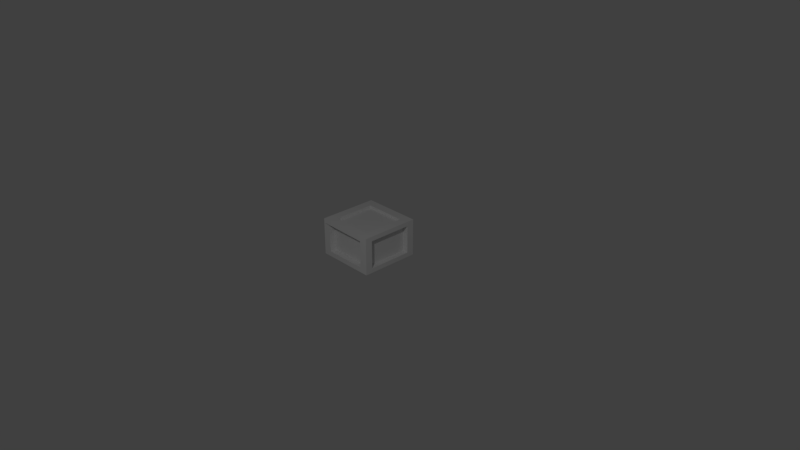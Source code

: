 # Source: Caja_Cebolla.blend  (saved by Blender 2.79.0; exported with 4.5.12 LTS)
import bpy
from mathutils import Matrix  # noqa: F401  (used for matrix-valued properties, if any)

bpy.ops.wm.read_factory_settings(use_empty=True)
scene = bpy.context.scene
scene.name = 'Scene'

# ---- collections
col_collection_1 = bpy.data.collections.new('Collection 1'); scene.collection.children.link(col_collection_1)

# ---- materials (node trees are filled in below, after node groups)
mat_madera = bpy.data.materials.new('Madera')
mat_madera.alpha_threshold = 0.0
mat_madera.use_transparent_shadow = False
mat_madera.roughness = 0.5
mat_madera.line_color = (0.0, 0.0, 0.0, 1.0)
mat_masmadera = bpy.data.materials.new('MasMadera')
mat_masmadera.alpha_threshold = 0.0
mat_masmadera.use_transparent_shadow = False
mat_masmadera.roughness = 0.5
mat_logocebolla = bpy.data.materials.new('LogoCebolla')
mat_logocebolla.alpha_threshold = 0.0
mat_logocebolla.use_transparent_shadow = False
mat_logocebolla.roughness = 0.5
mat_material_001 = bpy.data.materials.new('Material.001')
mat_material_001.alpha_threshold = 0.0
mat_material_001.use_transparent_shadow = False
mat_material_001.roughness = 0.5

# ---- material node trees

# ---- world
world_world = bpy.data.worlds.new('World'); scene.world = world_world
world_world.color = (0.05088, 0.05088, 0.05088)
world_world.use_sun_shadow = False
world_world.sun_shadow_jitter_overblur = 0.0
world_world.cycles.sampling_method = 'MANUAL'

# ---- cameras
cam_camera = bpy.data.cameras.new('Camera')
cam_camera.clip_end = 100.0
cam_camera.lens = 35.0
cam_camera.sensor_width = 32.0
cam_camera.sensor_height = 18.0
cam_camera.ortho_scale = 7.314
cam_camera.dof.focus_distance = 0.0
cam_camera.dof.aperture_fstop = 128.0

# ---- lights
light_lamp = bpy.data.lights.new('Lamp', 'POINT')
light_lamp.transmission_factor = 0.0
light_lamp.cutoff_distance = 30.0
light_lamp.energy = 100.0
light_lamp.shadow_buffer_clip_start = 1.001
light_lamp.shadow_soft_size = 0.1
light_lamp.shadow_maximum_resolution = 0.006
light_lamp.use_absolute_resolution = True

# ---- meshes
me_cube_002 = bpy.data.meshes.new('Cube.002')
me_cube_002.from_pydata([(1.0, 0.7526, 1.753), (0.7288, -1.0, 1.729), (-1.0, 0.7258, 1.726), (-1.0, -0.7258, 1.726), (-0.7288, -1.0, 1.729), (-0.7622, 1.0, 1.762), (1.0, -0.7526, 1.753), (-1.0, -1.0, 2.0), (0.7622, 1.0, 1.762), (1.0, -1.0, 2.0), (1.0, 1.0, 2.0), (-1.0, 1.0, 2.0), (1.0, -1.0, 1.788), (1.0, 1.0, 1.799), (-1.0, 1.0, 1.764), (-1.0, -1.0, 1.755), (0.7072, 0.7072, 2.0), (0.7072, -0.7072, 2.0), (-0.7072, -0.7072, 2.0), (-0.7072, 0.7072, 2.0), (1.0, 0.7526, 1.753), (0.7288, -1.0, 1.729), (-1.0, 0.7258, 1.726), (-1.0, -0.7258, 1.726), (0.7072, 0.7072, 1.835), (0.7072, -0.7072, 1.835), (-0.7072, 0.7072, 1.835), (-0.7072, -0.7072, 1.835), (-0.7288, -1.0, 1.729), (-0.7622, 1.0, 1.762), (1.0, -0.7526, 1.753), (-1.0, -1.0, 2.0), (0.7622, 1.0, 1.762), (1.0, -1.0, 2.0), (1.0, 1.0, 2.0), (-1.0, 1.0, 2.0)], [], [(3, 15, 7), (1, 12, 9), (0, 13, 10), (5, 14, 11), (12, 6, 9), (13, 8, 10), (14, 2, 11), (15, 4, 7), (18, 17, 25, 27), (16, 17, 33, 34), (19, 16, 34, 35), (17, 18, 31, 33), (18, 19, 35, 31), (24, 26, 27, 25), (17, 16, 24, 25), (19, 18, 27, 26), (16, 19, 26, 24), (22, 23, 31, 35), (28, 21, 33, 31), (30, 20, 34, 33), (32, 29, 35, 34)])
me_cube_002.polygons.foreach_set('material_index', [0, 0, 0, 0, 0, 0, 0, 0, 0, 0, 0, 0, 0, 2, 0, 0, 0, 0, 0, 0, 0])
_uv = me_cube_002.uv_layers.new(name='UVMap')
_uv.uv.foreach_set('vector', [0.3791, 0.4048, 0.367, 0.3449, 0.4151, 0.3911, 0.5831, 0.3688, 0.6377, 0.3629, 0.5969, 0.4039, 0.6129, 0.5751, 0.6199, 0.6272, 0.58, 0.5878, 0.4107, 0.6023, 0.3531, 0.6189, 0.3981, 0.5714, 0.6377, 0.3629, 0.6189, 0.4155, 0.5969, 0.4039, 0.6199, 0.6272, 0.5689, 0.6093, 0.58, 0.5878, 0.3531, 0.6189, 0.3743, 0.5592, 0.3981, 0.5714, 0.367, 0.3449, 0.4275, 0.3667, 0.4151, 0.3911, 0.561, 0.5682, 0.4341, 0.5636, 0.447, 0.5484, 0.5462, 0.5554, 0.5558, 0.5557, 0.5659, 0.428, 0.5969, 0.4039, 0.58, 0.5878, 0.4288, 0.548, 0.5558, 0.5557, 0.58, 0.5878, 0.3981, 0.5714, 0.5659, 0.428, 0.439, 0.4223, 0.4151, 0.3911, 0.5969, 0.4039, 0.3757, 0.4506, 0.4692, 0.4721, 0.4848, 0.5143, 0.3508, 0.4804, 0.8582, 0.9999, 0.1084, 0.9999, 0.1084, 8.7e-05, 0.8582, 8.659e-05, 0.4341, 0.5636, 0.4436, 0.4358, 0.4586, 0.4489, 0.447, 0.5484, 0.5706, 0.4423, 0.561, 0.5682, 0.5462, 0.5554, 0.5577, 0.4572, 0.4436, 0.4358, 0.5706, 0.4423, 0.5577, 0.4572, 0.4586, 0.4489, 0.3743, 0.5592, 0.3791, 0.4048, 0.4151, 0.3911, 0.3981, 0.5714, 0.5728, 0.6236, 0.4172, 0.623, 0.4032, 0.588, 0.5851, 0.5992, 0.6189, 0.4155, 0.6129, 0.5751, 0.58, 0.5878, 0.5969, 0.4039, 0.5689, 0.6093, 0.4107, 0.6023, 0.3981, 0.5714, 0.58, 0.5878])
me_cube_002.materials.append(mat_madera)
me_cube_002.materials.append(mat_masmadera)
me_cube_002.materials.append(mat_logocebolla)
me_cube_002.use_remesh_preserve_volume = False
me_cube_002.use_remesh_preserve_attributes = False
me_cube_002.use_mirror_vertex_groups = False
me_cube_002.update()
me_cube = bpy.data.meshes.new('Cube')
me_cube.from_pydata([(1.0, 0.7526, 0.2474), (0.7288, -1.0, 0.2712), (-1.0, -0.7258, 0.2742), (-1.0, 0.7258, 0.2742), (1.0, 0.7526, 1.753), (0.7288, -1.0, 1.729), (-1.0, 0.7258, 1.726), (-1.0, -0.7258, 1.726), (-0.7288, -1.0, 0.2712), (-0.7622, 1.0, 0.2378), (-0.7288, -1.0, 1.729), (-0.7622, 1.0, 1.762), (-0.8213, -0.7258, 0.2742), (-0.8213, 0.7258, 0.2742), (-0.8213, -0.7258, 1.726), (-0.8213, 0.7258, 1.726), (1.0, -0.7526, 0.2474), (-1.0, -1.0, 0.0), (1.0, -0.7526, 1.753), (0.7288, -0.789, 0.2712), (-0.7288, -0.789, 0.2712), (0.7288, -0.789, 1.729), (-0.7288, -0.789, 1.729), (0.7622, 1.0, 0.2378), (1.0, -1.0, 0.0), (0.7622, 1.0, 1.762), (0.7997, 0.7526, 0.2474), (0.7997, -0.7526, 0.2474), (0.7997, 0.7526, 1.753), (0.7997, -0.7526, 1.753), (1.0, 1.0, 0.0), (-1.0, 1.0, 0.0), (0.7622, 0.778, 0.2378), (-0.7622, 0.778, 0.2378), (0.7622, 0.778, 1.762), (-0.7622, 0.778, 1.762), (1.0, -1.0, 1.788), (1.0, 1.0, 1.799), (-1.0, 1.0, 1.764), (-1.0, -1.0, 1.755), (1.0, -1.0, 1.735)], [], [(30, 24, 17, 31), (18, 16, 27, 29), (8, 1, 19, 20), (7, 6, 15, 14), (25, 23, 32, 34), (2, 3, 31, 17), (3, 6, 38, 31), (12, 14, 15, 13), (2, 7, 14, 12), (6, 3, 13, 15), (3, 2, 12, 13), (1, 8, 17, 24), (8, 10, 39, 17), (19, 21, 22, 20), (5, 10, 22, 21), (1, 5, 21, 19), (10, 8, 20, 22), (0, 16, 24, 30), (16, 18, 40, 24), (26, 28, 29, 27), (16, 0, 26, 27), (4, 18, 29, 28), (0, 4, 28, 26), (9, 23, 30, 31), (23, 25, 37, 30), (34, 32, 33, 35), (9, 11, 35, 33), (23, 9, 33, 32), (11, 25, 34, 35), (36, 5, 40), (37, 4, 0, 30), (38, 11, 9, 31), (39, 7, 2, 17), (40, 18, 36), (40, 5, 1, 24), (7, 39, 10, 5, 36, 18, 4, 37, 25, 11, 38, 6)])
me_cube.polygons.foreach_set('material_index', [0, 0, 0, 0, 0, 0, 0, 2, 0, 0, 0, 0, 0, 2, 0, 0, 0, 0, 0, 2, 0, 0, 0, 0, 0, 2, 0, 0, 0, 0, 0, 0, 0, 0, 0, 0])
_uv = me_cube.uv_layers.new(name='UVMap')
_uv.uv.foreach_set('vector', [0.9941, 1.003, 8.663e-05, 0.9999, 8.659e-05, 8.659e-05, 0.9941, 0.002712, 0.765, 0.1375, 0.01524, 0.1523, 0.01376, 0.01926, 0.7635, 0.004451, 0.2096, 0.09454, 0.7662, 0.1019, 0.673, 0.1761, 0.3265, 0.1476, 0.621, 0.5851, 0.625, 0.4307, 0.6477, 0.4428, 0.6391, 0.5702, 0.5689, 0.6093, 0.8022, 0.8794, 0.6819, 0.8287, 0.5584, 0.6287, 0.1071, 0.2224, 0.1099, 0.7791, 0.01681, 0.9733, 0.02208, 0.01383, 0.1099, 0.7791, 0.3743, 0.5592, 0.3531, 0.6189, 0.01681, 0.9733, 8.659e-05, 0.9999, 8.659e-05, 8.659e-05, 0.996, 8.659e-05, 0.996, 0.9947, 0.1071, 0.2224, 0.3791, 0.4048, 0.3609, 0.4196, 0.1749, 0.3048, 0.625, 0.4307, 0.8883, 0.2084, 0.8442, 0.3115, 0.6477, 0.4428, 0.1099, 0.7791, 0.1071, 0.2224, 0.1749, 0.3048, 0.1545, 0.6763, 0.7662, 0.1019, 0.2096, 0.09454, 0.02208, 0.01383, 0.9809, 0.01774, 0.2096, 0.09454, 0.4275, 0.3667, 0.367, 0.3449, 0.02208, 0.01383, 0.0009741, 1.001, -0.0007981, 0.001658, 0.9951, -0.001481, 0.9969, 0.9983, 0.5831, 0.3688, 0.4275, 0.3667, 0.4421, 0.3401, 0.5668, 0.3483, 0.01524, 0.1525, 0.7413, 0.1382, 0.7428, 0.2783, 0.0168, 0.2926, 0.4275, 0.3667, 0.2096, 0.09454, 0.3265, 0.1476, 0.4421, 0.3401, 0.8899, 0.7668, 0.8951, 0.1907, 0.9809, 0.01774, 0.9778, 0.9801, 0.8951, 0.1907, 0.6189, 0.4155, 0.6478, 0.3527, 0.9809, 0.01774, -0.000228, 0.9993, 0.0004287, -0.000483, 1.0, 0.0006835, 0.9996, 1.0, 0.8951, 0.1907, 0.8899, 0.7668, 0.8172, 0.6756, 0.8444, 0.304, 0.3864, 0.417, 0.3811, 0.5766, 0.3561, 0.5629, 0.3664, 0.433, 0.8899, 0.7668, 0.6129, 0.5751, 0.6329, 0.5593, 0.8172, 0.6756, 0.2104, 0.9002, 0.8022, 0.8794, 0.9778, 0.9801, 0.01681, 0.9733, 0.8022, 0.8794, 0.5689, 0.6093, 0.6199, 0.6272, 0.9778, 0.9801, 0.9999, 9.998e-05, 0.9999, 0.9999, 0.0001003, 0.9999, 9.998e-05, 0.0001003, 0.2104, 0.9002, 0.4107, 0.6023, 0.4312, 0.6312, 0.314, 0.8157, 0.8022, 0.8794, 0.2104, 0.9002, 0.314, 0.8157, 0.6819, 0.8287, 0.7802, 0.4496, 0.02084, 0.4487, 0.02094, 0.3012, 0.7803, 0.3021, 0.6377, 0.3629, 0.5831, 0.3688, 0.6478, 0.3527, 0.6199, 0.6272, 0.6129, 0.5751, 0.8899, 0.7668, 0.9778, 0.9801, 0.3531, 0.6189, 0.4107, 0.6023, 0.2104, 0.9002, 0.01681, 0.9733, 0.367, 0.3449, 0.3791, 0.4048, 0.1071, 0.2224, 0.02208, 0.01383, 0.6478, 0.3527, 0.6189, 0.4155, 0.6377, 0.3629, 0.6478, 0.3527, 0.5831, 0.3688, 0.7662, 0.1019, 0.9809, 0.01774, 0.3791, 0.4048, 0.367, 0.3449, 0.4275, 0.3667, 0.5831, 0.3688, 0.6377, 0.3629, 0.6189, 0.4155, 0.3864, 0.417, 0.6199, 0.6272, 0.5689, 0.6093, 0.7802, 0.4496, 0.3531, 0.6189, 0.3743, 0.5592])
me_cube.materials.append(mat_madera)
me_cube.materials.append(mat_material_001)
me_cube.materials.append(mat_masmadera)
me_cube.materials.append(mat_logocebolla)
me_cube.use_remesh_preserve_volume = False
me_cube.use_remesh_preserve_attributes = False
me_cube.use_mirror_vertex_groups = False
me_cube.update()
arm_armature_001 = bpy.data.armatures.new('Armature.001')  # bones are not reproduced

# ---- objects
ob_armature = bpy.data.objects.new('Armature', arm_armature_001)
ob_tapadera = bpy.data.objects.new('Tapadera', me_cube_002)
ob_caja = bpy.data.objects.new('Caja', me_cube)
ob_lamp = bpy.data.objects.new('Lamp', light_lamp)
ob_camera = bpy.data.objects.new('Camera', cam_camera)

# ---- transforms, parenting, visibility, modifiers, constraints
ob_armature.location = (0.002939, 0.3342, 0.001766)
ob_armature.scale = (1.0, 1.0, 0.4857)
ob_armature.lineart.crease_threshold = 0.0
ob_tapadera.parent = ob_armature
ob_tapadera.matrix_parent_inverse = Matrix(((1.0, 0.0, 0.0, -0.002939), (0.0, 1.0, 0.0, -0.3342), (0.0, 0.0, 2.059, -0.003636), (0.0, 0.0, 0.0, 1.0)))
ob_tapadera.location = (0.0, 0.0, 0.0)
ob_tapadera.scale = (0.3971, 0.3971, 0.25)
ob_tapadera.lock_rotations_4d = False
ob_tapadera.empty_display_type = 'ARROWS'
ob_tapadera.lineart.crease_threshold = 0.0
_vg = ob_tapadera.vertex_groups.new(name='Caja')
_vg = ob_tapadera.vertex_groups.new(name='Tapadera2')
_vg.add([0, 1, 2, 3, 4, 5, 6, 7, 8, 9, 10, 11, 12, 13, 14, 15, 16, 17, 18, 19, 20, 21, 22, 23, 24, 25, 26, 27, 28, 29, 30, 31, 32, 33, 34, 35], 1.0, 'REPLACE')
_vg = ob_tapadera.vertex_groups.new(name='Tapadera')
_m = ob_tapadera.modifiers.new('Armature', 'ARMATURE')
_m = ob_tapadera.modifiers.new('Armature.001', 'ARMATURE')
_m.object = ob_armature
ob_caja.parent = ob_armature
ob_caja.matrix_parent_inverse = Matrix(((1.0, 0.0, 0.0, -0.002939), (0.0, 1.0, 0.0, -0.3342), (0.0, 0.0, 2.059, -0.003636), (0.0, 0.0, 0.0, 1.0)))
ob_caja.location = (0.0, 0.0, 0.0)
ob_caja.scale = (0.3971, 0.3971, 0.25)
ob_caja.lock_rotations_4d = False
ob_caja.empty_display_type = 'ARROWS'
ob_caja.lineart.crease_threshold = 0.0
_vg = ob_caja.vertex_groups.new(name='Caja')
_vg.add([0, 1, 2, 3, 4, 5, 6, 7, 8, 9, 10, 11, 12, 13, 14, 15, 16, 17, 18, 19, 20, 21, 22, 23, 24, 25, 26, 27, 28, 29, 30, 31, 32, 33, 34, 35, 36, 37, 38, 39, 40], 1.0, 'REPLACE')
_vg = ob_caja.vertex_groups.new(name='Tapadera2')
_vg = ob_caja.vertex_groups.new(name='Tapadera')
_m = ob_caja.modifiers.new('Armature', 'ARMATURE')
_m = ob_caja.modifiers.new('Armature.001', 'ARMATURE')
_m.object = ob_armature
ob_lamp.location = (2.827, -3.63, 3.758)
ob_lamp.rotation_euler = (0.6503, 0.05522, 1.866)
ob_lamp.lock_rotations_4d = False
ob_lamp.empty_display_type = 'ARROWS'
ob_lamp.color = (0.0, 0.0, 0.0, 0.0)
ob_lamp.lineart.crease_threshold = 0.0
ob_camera.location = (7.481, -6.508, 5.344)
ob_camera.rotation_euler = (1.109, 0.0, 0.8149)
ob_camera.lock_rotations_4d = False
ob_camera.empty_display_type = 'ARROWS'
ob_camera.color = (0.0, 0.0, 0.0, 0.0)
ob_camera.display_type = 'WIRE'
ob_camera.lineart.crease_threshold = 0.0

# ---- collection membership
col_collection_1.objects.link(ob_armature)
col_collection_1.objects.link(ob_tapadera)
col_collection_1.objects.link(ob_caja)
col_collection_1.objects.link(ob_lamp)
col_collection_1.objects.link(ob_camera)

# ---- scene / render settings (as saved in the file)
scene.camera = ob_camera
scene.frame_start = 0; scene.frame_end = 20; scene.frame_set(20)
scene.render.engine = 'BLENDER_EEVEE_NEXT'
scene.render.resolution_percentage = 50
scene.render.dither_intensity = 0.0
scene.cycles.use_denoising = False
scene.cycles.samples = 128
scene.cycles.sampling_pattern = 'TABULATED_SOBOL'
scene.cycles.use_adaptive_sampling = False
scene.cycles.use_light_tree = False
scene.cycles.blur_glossy = 0.0
scene.cycles.sample_clamp_indirect = 0.0
scene.view_settings.view_transform = 'Standard'
bpy.context.view_layer.update()
